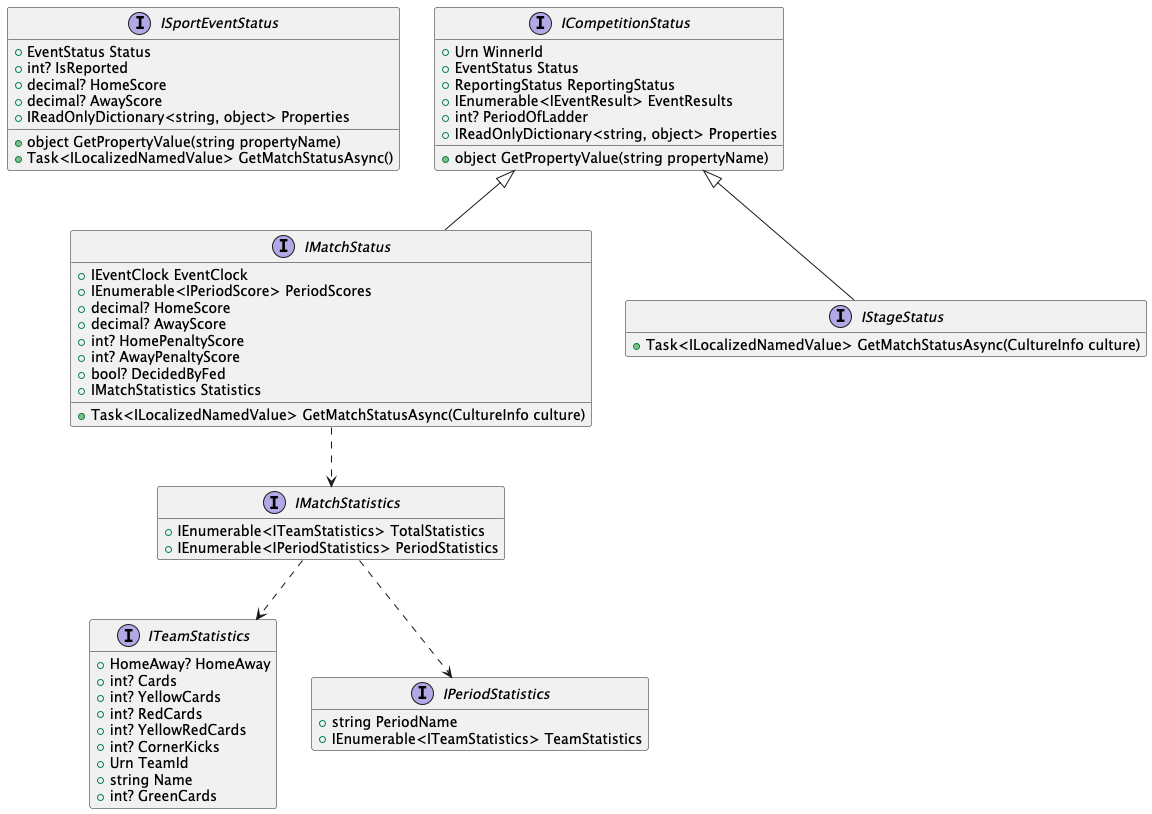

The diagram above was rendered by PlantUML. Its source (embedded in the PNG):
@startuml

hide empty members

interface ISportEventStatus {
  +EventStatus Status
  +int? IsReported
  +decimal? HomeScore
  +decimal? AwayScore
  +object GetPropertyValue(string propertyName)
  +IReadOnlyDictionary<string, object> Properties
  +Task<ILocalizedNamedValue> GetMatchStatusAsync()
}

interface ICompetitionStatus {
  +Urn WinnerId
  +EventStatus Status
  +ReportingStatus ReportingStatus
  +IEnumerable<IEventResult> EventResults
  +int? PeriodOfLadder
  +object GetPropertyValue(string propertyName)
  +IReadOnlyDictionary<string, object> Properties
}

interface IMatchStatus extends ICompetitionStatus {
  +IEventClock EventClock
  +IEnumerable<IPeriodScore> PeriodScores
  +decimal? HomeScore
  +decimal? AwayScore
  +int? HomePenaltyScore
  +int? AwayPenaltyScore
  +bool? DecidedByFed
  +IMatchStatistics Statistics
  +Task<ILocalizedNamedValue> GetMatchStatusAsync(CultureInfo culture)
}

interface IStageStatus extends ICompetitionStatus {
  +Task<ILocalizedNamedValue> GetMatchStatusAsync(CultureInfo culture)
}

interface ITeamStatistics {
  +HomeAway? HomeAway
  +int? Cards
  +int? YellowCards
  +int? RedCards
  +int? YellowRedCards
  +int? CornerKicks
  +Urn TeamId
  +string Name
  +int? GreenCards
}

interface IPeriodStatistics {
  +string PeriodName
  +IEnumerable<ITeamStatistics> TeamStatistics
}

interface IMatchStatistics {
  +IEnumerable<ITeamStatistics> TotalStatistics
  +IEnumerable<IPeriodStatistics> PeriodStatistics
}

IMatchStatus ..> IMatchStatistics
IMatchStatistics ..> ITeamStatistics
IMatchStatistics ..> IPeriodStatistics

@enduml